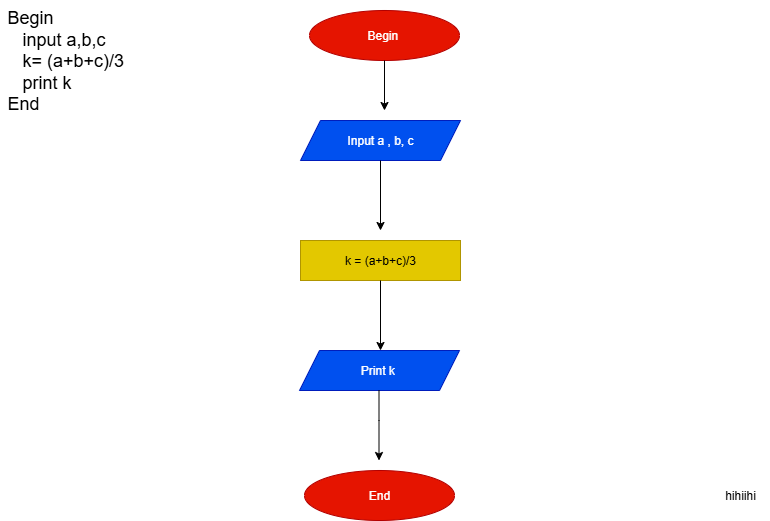

The diagram above was exported from draw.io. Its source (the exported page's mxGraphModel, read from the mxfile embedded in the PNG):
<mxGraphModel dx="872" dy="534" grid="1" gridSize="10" guides="1" tooltips="1" connect="1" arrows="1" fold="1" page="1" pageScale="1" pageWidth="827" pageHeight="1169" math="0" shadow="0">
  <root>
    <mxCell id="0" />
    <mxCell id="1" parent="0" />
    <mxCell id="EzU__IepXdP_N442lCu6-1" value="Begin&amp;nbsp;" style="ellipse;whiteSpace=wrap;html=1;fillColor=#e51400;strokeColor=#B20000;fontColor=#ffffff;" parent="1" vertex="1">
      <mxGeometry x="339" y="10" width="150" height="50" as="geometry" />
    </mxCell>
    <mxCell id="EzU__IepXdP_N442lCu6-3" value="&lt;span style=&quot;font-size: 18px;&quot;&gt;&amp;nbsp;Begin&amp;nbsp;&lt;br&gt;&amp;nbsp; &amp;nbsp; input a,b,c&amp;nbsp;&lt;br&gt;&amp;nbsp; &amp;nbsp; k= (a+b+c)/3&lt;br&gt;&amp;nbsp; &amp;nbsp; print k&lt;br&gt;&amp;nbsp;End&lt;span style=&quot;white-space: pre;&quot;&gt;&#09;&lt;/span&gt;&lt;br&gt;&lt;br&gt;&lt;/span&gt;" style="text;html=1;whiteSpace=wrap;overflow=hidden;rounded=0;" parent="1" vertex="1">
      <mxGeometry x="30" width="180" height="120" as="geometry" />
    </mxCell>
    <mxCell id="wgvebPmDQCKz3qG4HpXm-2" value="" style="endArrow=classic;html=1;rounded=0;exitX=0.5;exitY=1;exitDx=0;exitDy=0;" parent="1" source="EzU__IepXdP_N442lCu6-1" edge="1">
      <mxGeometry width="50" height="50" relative="1" as="geometry">
        <mxPoint x="414" y="110" as="sourcePoint" />
        <mxPoint x="414" y="110" as="targetPoint" />
      </mxGeometry>
    </mxCell>
    <mxCell id="wgvebPmDQCKz3qG4HpXm-3" value="Input a , b, c" style="shape=parallelogram;perimeter=parallelogramPerimeter;whiteSpace=wrap;html=1;fixedSize=1;fillColor=#0050ef;strokeColor=#001DBC;fontColor=#ffffff;" parent="1" vertex="1">
      <mxGeometry x="330" y="120" width="160" height="40" as="geometry" />
    </mxCell>
    <mxCell id="wgvebPmDQCKz3qG4HpXm-4" value="" style="endArrow=classic;html=1;rounded=0;exitX=0.5;exitY=1;exitDx=0;exitDy=0;" parent="1" source="wgvebPmDQCKz3qG4HpXm-3" edge="1">
      <mxGeometry width="50" height="50" relative="1" as="geometry">
        <mxPoint x="420" y="200" as="sourcePoint" />
        <mxPoint x="410" y="230" as="targetPoint" />
      </mxGeometry>
    </mxCell>
    <mxCell id="wgvebPmDQCKz3qG4HpXm-5" value="k = (a+b+c)/3" style="rounded=0;whiteSpace=wrap;html=1;fillColor=#e3c800;fontColor=#000000;strokeColor=#B09500;" parent="1" vertex="1">
      <mxGeometry x="330" y="240" width="160" height="40" as="geometry" />
    </mxCell>
    <mxCell id="wgvebPmDQCKz3qG4HpXm-6" value="Print k&amp;nbsp;" style="shape=parallelogram;perimeter=parallelogramPerimeter;whiteSpace=wrap;html=1;fixedSize=1;fillColor=#0050ef;strokeColor=#001DBC;fontColor=#ffffff;" parent="1" vertex="1">
      <mxGeometry x="329" y="350" width="160" height="40" as="geometry" />
    </mxCell>
    <mxCell id="wgvebPmDQCKz3qG4HpXm-7" value="" style="endArrow=classic;html=1;rounded=0;exitX=0.5;exitY=1;exitDx=0;exitDy=0;" parent="1" source="wgvebPmDQCKz3qG4HpXm-5" edge="1">
      <mxGeometry width="50" height="50" relative="1" as="geometry">
        <mxPoint x="390" y="170" as="sourcePoint" />
        <mxPoint x="410" y="350" as="targetPoint" />
      </mxGeometry>
    </mxCell>
    <mxCell id="wgvebPmDQCKz3qG4HpXm-8" value="" style="endArrow=classic;html=1;rounded=0;exitX=0.5;exitY=1;exitDx=0;exitDy=0;" parent="1" edge="1">
      <mxGeometry width="50" height="50" relative="1" as="geometry">
        <mxPoint x="408.5" y="390" as="sourcePoint" />
        <mxPoint x="408.5" y="460" as="targetPoint" />
        <Array as="points">
          <mxPoint x="408.5" y="420" />
        </Array>
      </mxGeometry>
    </mxCell>
    <mxCell id="wgvebPmDQCKz3qG4HpXm-9" value="End" style="ellipse;whiteSpace=wrap;html=1;fillColor=#e51400;strokeColor=#B20000;fontColor=#ffffff;" parent="1" vertex="1">
      <mxGeometry x="334" y="470" width="150" height="50" as="geometry" />
    </mxCell>
    <mxCell id="wgvebPmDQCKz3qG4HpXm-10" value="hihiihi" style="text;html=1;align=center;verticalAlign=middle;whiteSpace=wrap;rounded=0;" parent="1" vertex="1">
      <mxGeometry x="740" y="480" width="60" height="30" as="geometry" />
    </mxCell>
  </root>
</mxGraphModel>